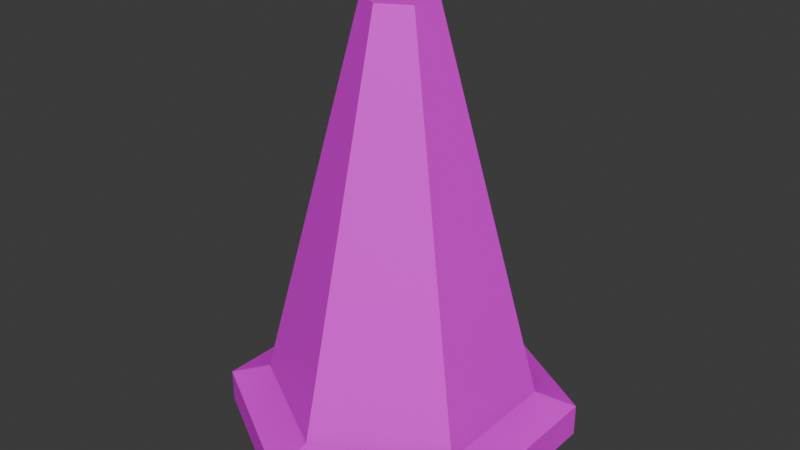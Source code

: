 # Source: traffic_cone.blend  (saved by Blender 4.2.66; exported with 4.5.12 LTS)
import bpy
from mathutils import Matrix  # noqa: F401  (used for matrix-valued properties, if any)

bpy.ops.wm.read_factory_settings(use_empty=True)
scene = bpy.context.scene
scene.name = 'Scene'

# ---- collections
col_collection = bpy.data.collections.new('Collection'); scene.collection.children.link(col_collection)

# ---- images (referenced by path relative to the original .blend; pixels are not part of the script)
import os
ASSET_DIR = os.environ.get("B2B_ASSET_DIR", "")  # directory of the original .blend (textures are referenced by path, not embedded)
HERE = os.path.dirname(os.path.abspath(__file__))  # packed textures are extracted next to this script under _unpacked/

def load_image(name, relpath, width, height, colorspace="sRGB"):
    """Load a texture the original file referenced (path relative to the .blend, or extracted next to this script)."""
    p = next((c for c in (os.path.join(HERE, relpath), os.path.join(ASSET_DIR, relpath)) if relpath and os.path.exists(c)), "")
    if p:
        img = bpy.data.images.load(p, check_existing=True)
        img.name = name
    else:  # same state as the original file: an image datablock whose file is absent (Cycles renders it pink)
        img = bpy.data.images.new(name, width, height)
        img.source = "FILE"
        img.filepath = "//" + (relpath or name)
    img.colorspace_settings.name = colorspace
    return img
img_dfw_garage_png = load_image('dfw-garage.png', 'dfw-garage.png', 1024, 1024, 'sRGB')

# ---- materials (node trees are filled in below, after node groups)
mat_road = bpy.data.materials.new('road')

# ---- material node trees
mat_road.use_nodes = True; mat_road.node_tree.nodes.clear()
_N = mat_road.node_tree.nodes; _L = mat_road.node_tree.links
n0 = _N.new('ShaderNodeBsdfPrincipled'); n0.name = 'Principled BSDF'; n0.location = (-295, 305)
n0.distribution = 'GGX'
n0.subsurface_method = 'RANDOM_WALK_SKIN'
n0.inputs[3].default_value = 1.45
n0.inputs[27].default_value = (0.0, 0.0, 0.0, 1.0)
n0.inputs[28].default_value = 1.0
n1 = _N.new('ShaderNodeOutputMaterial'); n1.name = 'Material Output'; n1.location = (-5, 305)
n2 = _N.new('ShaderNodeTexImage'); n2.name = 'Image Texture'; n2.location = (-908, 140)
n2.image = img_dfw_garage_png
n2.interpolation = 'Closest'
n3 = _N.new('ShaderNodeAmbientOcclusion'); n3.name = 'Ambient Occlusion'; n3.location = (-617, 404)
n3.only_local = True
_L.new(n0.outputs[0], n1.inputs[0])
_L.new(n2.outputs[0], n3.inputs[0])
_L.new(n2.outputs[1], n0.inputs[4])
_L.new(n3.outputs[0], n0.inputs[0])
n1.is_active_output = True

# ---- world
world_world = bpy.data.worlds.new('World'); scene.world = world_world
world_world.use_nodes = True; world_world.node_tree.nodes.clear()
_N = world_world.node_tree.nodes; _L = world_world.node_tree.links
n0 = _N.new('ShaderNodeOutputWorld'); n0.name = 'World Output'; n0.location = (300, 300)
n1 = _N.new('ShaderNodeBackground'); n1.name = 'Background'; n1.location = (10, 300)
n1.inputs[0].default_value = (0.05088, 0.05088, 0.05088, 1.0)
_L.new(n1.outputs[0], n0.inputs[0])
n0.is_active_output = True
world_world.color = (0.05088, 0.05088, 0.05088)
world_world.sun_shadow_jitter_overblur = 0.0

# ---- meshes
me_cylinder = bpy.data.meshes.new('Cylinder')
me_cylinder.from_pydata([(0.0, 1.0, -1.0), (1.42e-06, 0.2554, 1.897), (0.866, 0.5, -1.0), (0.2211, 0.1277, 1.897), (0.866, -0.5, -1.0), (0.2211, -0.1277, 1.897), (0.0, -1.0, -1.0), (1.42e-06, -0.2554, 1.897), (-0.866, -0.5, -1.0), (-0.2211, -0.1277, 1.897), (-0.866, 0.5, -1.0), (-0.2211, 0.1277, 1.897), (-5.795e-07, 1.304, -1.096), (1.129, 0.6519, -1.096), (1.129, -0.6519, -1.096), (-5.795e-07, -1.304, -1.096), (-1.129, -0.6519, -1.096), (-1.129, 0.6519, -1.096), (-5.729e-07, 1.304, -1.342), (1.129, 0.6519, -1.342), (1.129, -0.6519, -1.342), (-5.729e-07, -1.304, -1.342), (-1.129, -0.6519, -1.342), (-1.129, 0.6519, -1.342)], [], [(0, 1, 3, 2), (2, 3, 5, 4), (4, 5, 7, 6), (6, 7, 9, 8), (3, 1, 11, 9, 7, 5), (8, 9, 11, 10), (10, 11, 1, 0), (4, 6, 15, 14), (12, 13, 19, 18), (10, 0, 12, 17), (6, 8, 16, 15), (2, 4, 14, 13), (8, 10, 17, 16), (0, 2, 13, 12), (18, 19, 20, 21, 22, 23), (17, 12, 18, 23), (15, 16, 22, 21), (13, 14, 20, 19), (16, 17, 23, 22), (14, 15, 21, 20)])
_uv = me_cylinder.uv_layers.new(name='UVMap')
_uv.uv.foreach_set('vector', [1.0, 0.3516, 1.0, 0.5, 0.9492, 0.5, 0.9492, 0.3516, 0.9492, 0.3516, 0.9492, 0.5, 0.8984, 0.5, 0.8984, 0.3516, 1.0, 0.3516, 1.0, 0.5, 0.9492, 0.5, 0.9492, 0.3516, 1.0, 0.3516, 1.0, 0.5, 0.9492, 0.5, 0.9492, 0.3516, 0.8412, 0.2849, 0.8334, 0.2693, 0.8412, 0.2537, 0.8608, 0.2537, 0.8686, 0.2693, 0.8608, 0.2849, 1.0, 0.3516, 1.0, 0.5, 0.9492, 0.5, 0.9492, 0.3516, 1.0, 0.3516, 1.0, 0.5, 0.9492, 0.5, 0.9492, 0.3516, 0.9727, 0.3008, 0.9375, 0.2812, 0.9375, 0.2656, 0.9844, 0.293, 0.9766, 0.2891, 0.9414, 0.2734, 0.9414, 0.2617, 0.9844, 0.2812, 0.9023, 0.3398, 0.9375, 0.3594, 0.9375, 0.375, 0.8906, 0.3477, 0.9375, 0.2812, 0.9023, 0.3008, 0.8906, 0.293, 0.9375, 0.2656, 0.9727, 0.3398, 0.9727, 0.3008, 0.9844, 0.293, 0.9844, 0.3477, 0.9023, 0.3008, 0.9023, 0.3398, 0.8906, 0.3477, 0.8906, 0.293, 0.9375, 0.3594, 0.9727, 0.3398, 0.9844, 0.3477, 0.9375, 0.375, 0.8669, 0.3522, 0.8291, 0.374, 0.7913, 0.3522, 0.7913, 0.3086, 0.8291, 0.2868, 0.8669, 0.3086, 0.9766, 0.3242, 0.9766, 0.2891, 0.9844, 0.2812, 0.9844, 0.332, 0.9062, 0.3281, 0.9414, 0.3438, 0.9414, 0.3555, 0.8984, 0.3359, 0.9414, 0.2734, 0.9062, 0.293, 0.8984, 0.2852, 0.9414, 0.2617, 0.9414, 0.3438, 0.9766, 0.3242, 0.9844, 0.332, 0.9414, 0.3555, 0.9062, 0.293, 0.9062, 0.3281, 0.8984, 0.3359, 0.8984, 0.2852])
me_cylinder.materials.append(mat_road)
me_cylinder.update()

# ---- objects
ob_cylinder = bpy.data.objects.new('Cylinder', me_cylinder)

# ---- transforms, parenting, visibility, modifiers, constraints
ob_cylinder.location = (0.0, 0.0, 0.0)

# ---- collection membership
col_collection.objects.link(ob_cylinder)

# ---- scene / render settings (as saved in the file)
scene.frame_start = 1; scene.frame_end = 250; scene.frame_set(1)
scene.render.engine = 'BLENDER_EEVEE_NEXT'
bpy.context.view_layer.update()

# ---- added for rendering (the .blend has no active camera and no usable light): camera, sun
cam_auto = bpy.data.cameras.new('AutoCamera')
cam_auto.lens = 50.0
cam_auto.sensor_width = 36.0
cam_auto.clip_end = 1000.0
ob_auto_camera = bpy.data.objects.new('AutoCamera', cam_auto)
scene.collection.objects.link(ob_auto_camera)
ob_auto_camera.location = (4.37811, -5.25373, 3.78022)
ob_auto_camera.rotation_euler = (1.09748, -7.21219e-08, 0.694738)
scene.camera = ob_auto_camera
light_auto_sun = bpy.data.lights.new('AutoSun', 'SUN')
light_auto_sun.energy = 3.0
light_auto_sun.angle = 0.0523599
ob_auto_sun = bpy.data.objects.new('AutoSun', light_auto_sun)
scene.collection.objects.link(ob_auto_sun)
ob_auto_sun.rotation_euler = (0.872665, 0.174533, 0.523599)
bpy.context.view_layer.update()
